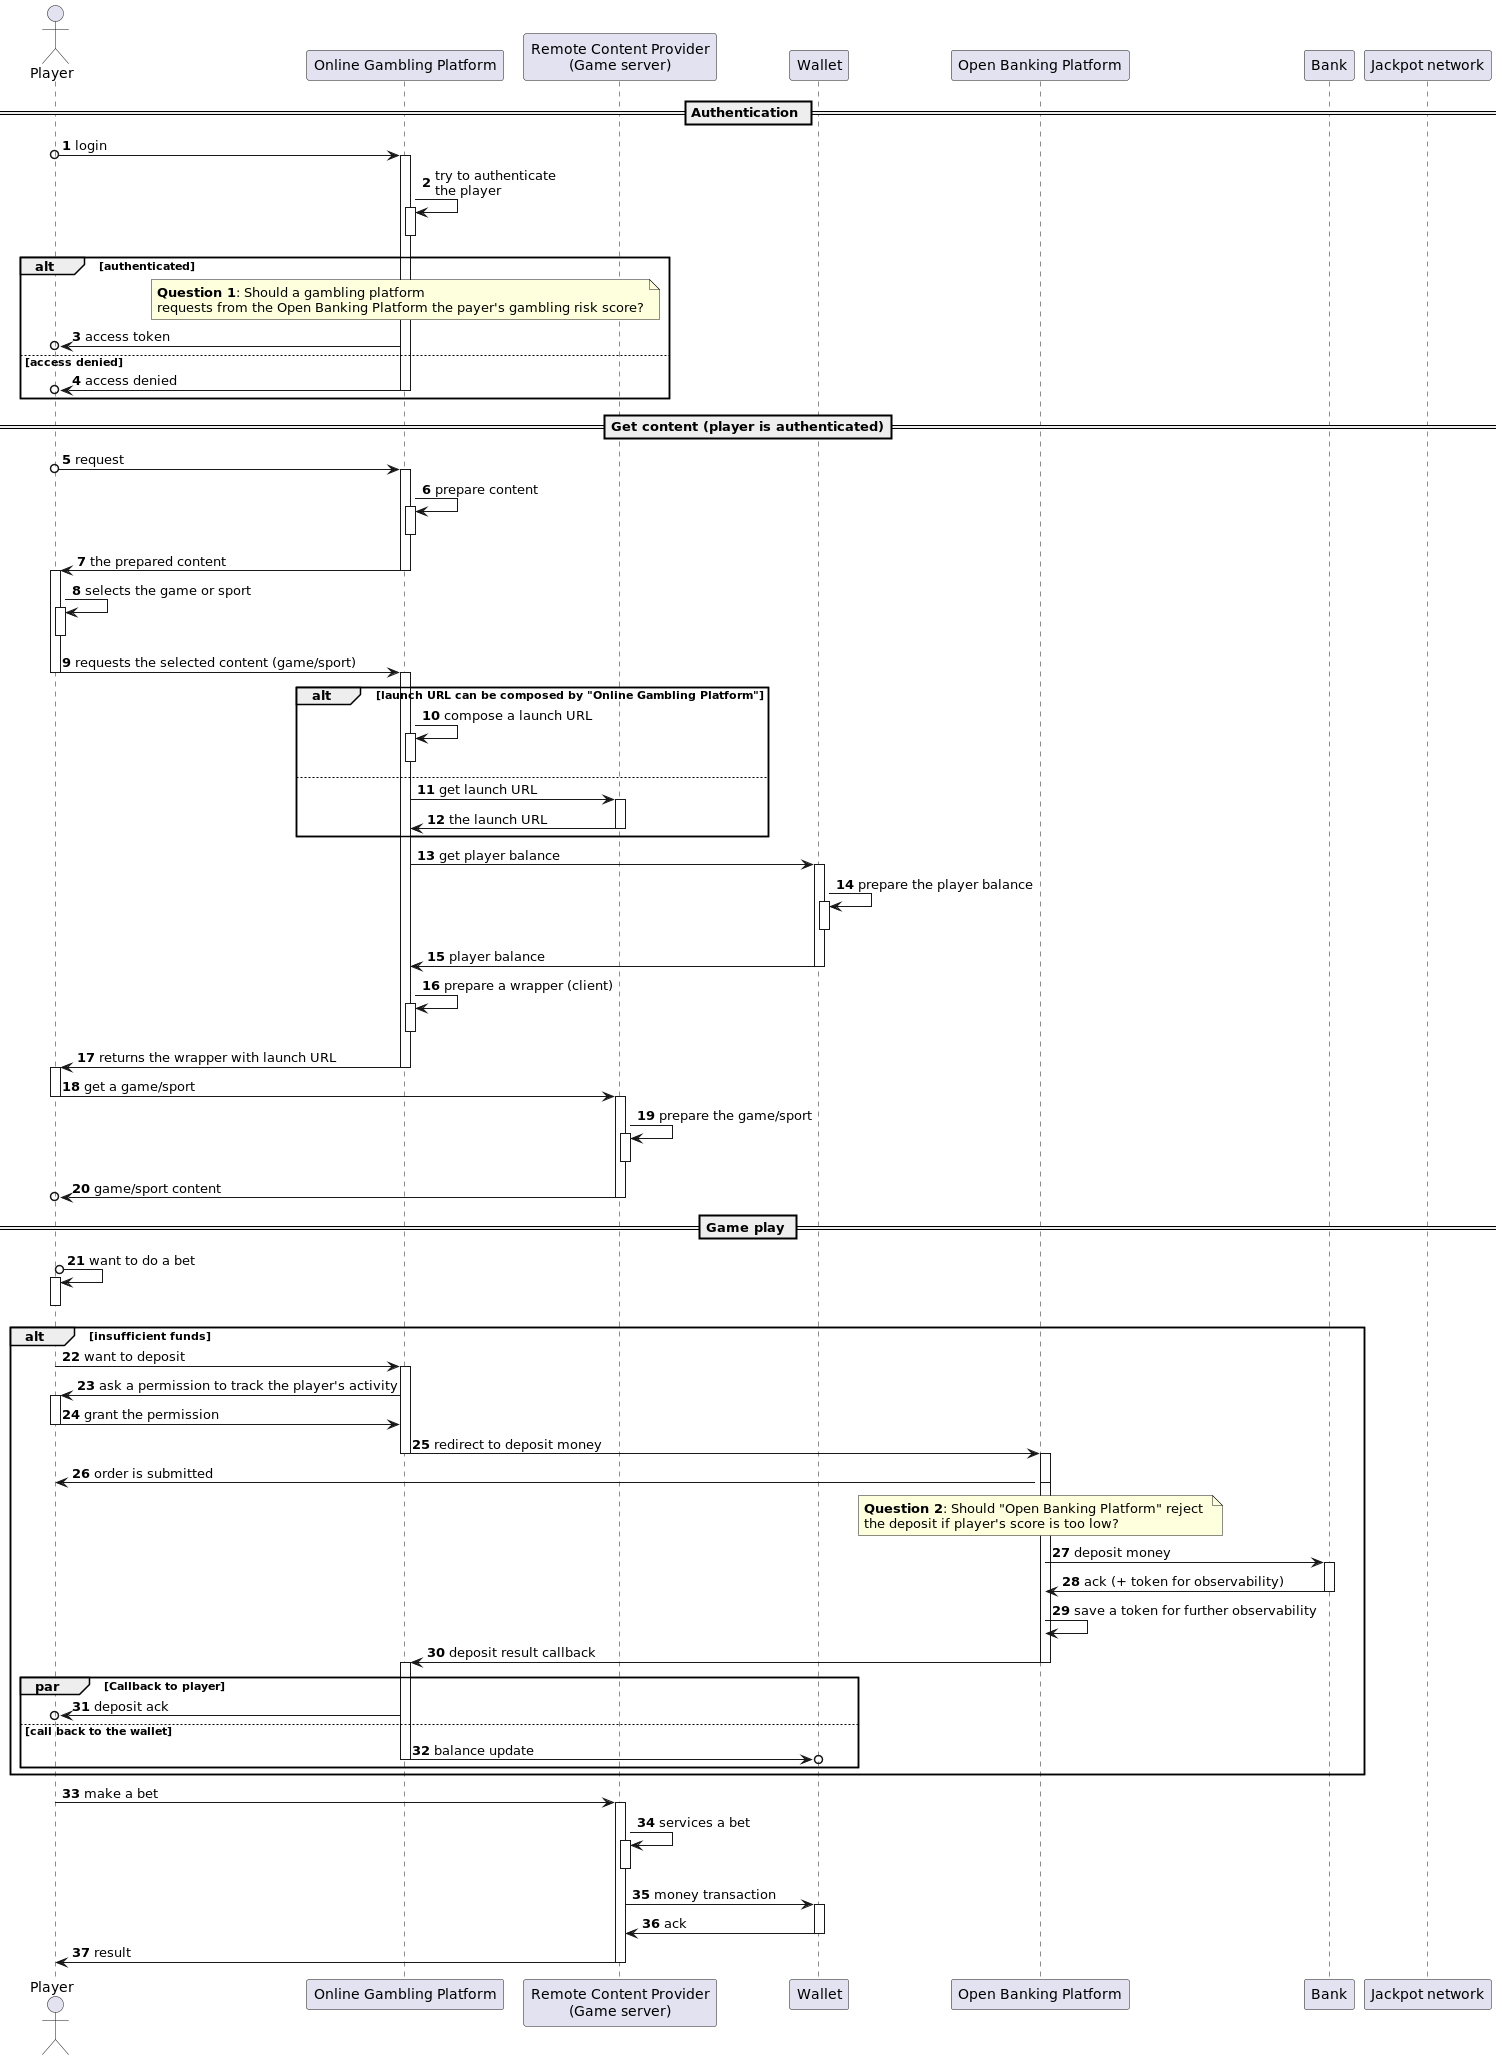

The diagram above was rendered by PlantUML. Its source (embedded in the PNG):
@startuml

autonumber

actor player as "Player"
participant ogp as "Online Gambling Platform"
participant rcp as "Remote Content Provider\n(Game server)"
participant wallet as "Wallet"
participant obp as "Open Banking Platform"
participant bank as "Bank"
participant jackpot as "Jackpot network"

== Authentication ==

player o-> ogp++: login
ogp -> ogp++--: try to authenticate\nthe player
alt authenticated
  note over ogp: <b>Question 1</b>: Should a gambling platform \nrequests from the Open Banking Platform the payer's gambling risk score?
  ogp ->o player: access token
   else  access denied
  ogp ->o player--: access denied
end

== Get content (player is authenticated)==

player o-> ogp++: request
ogp -> ogp++--: prepare content
ogp -> player--++: the prepared content
player -> player++--: selects the game or sport
player -> ogp--++: requests the selected content (game/sport)
alt launch URL can be composed by "Online Gambling Platform"
  ogp -> ogp++--: compose a launch URL
else
  ogp -> rcp++: get launch URL
  rcp -> ogp--: the launch URL
end
ogp -> wallet++: get player balance
wallet -> wallet++--: prepare the player balance
wallet -> ogp--: player balance
ogp -> ogp++-- : prepare a wrapper (client)
ogp -> player--++: returns the wrapper with launch URL
player -> rcp--++: get a game/sport
rcp -> rcp++--: prepare the game/sport
rcp ->o player-- : game/sport content

== Game play ==
player o-> player++--: want to do a bet
alt insufficient funds
  player -> ogp++: want to deposit
  ogp -> player++: ask a permission to track the player's activity
  player -> ogp--: grant the permission
  ogp -> obp--++: redirect to deposit money
  activate obp
  obp -> player--: order is submitted
  note over obp: <b>Question 2</b>: Should "Open Banking Platform" reject \nthe deposit if player's score is too low?
  obp -> bank++: deposit money
  bank -> obp--: ack (+ token for observability)
  obp -> obp: save a token for further observability
  obp -> ogp: deposit result callback
  deactivate obp
  activate ogp

  par Callback to player
    ogp ->o player: deposit ack
  else call back to the wallet
    ogp ->o  wallet: balance update
    deactivate ogp
  end

end
player -> rcp++: make a bet
rcp -> rcp++--: services a bet
rcp -> wallet++: money transaction
wallet -> rcp--: ack
rcp -> player--: result

@enduml